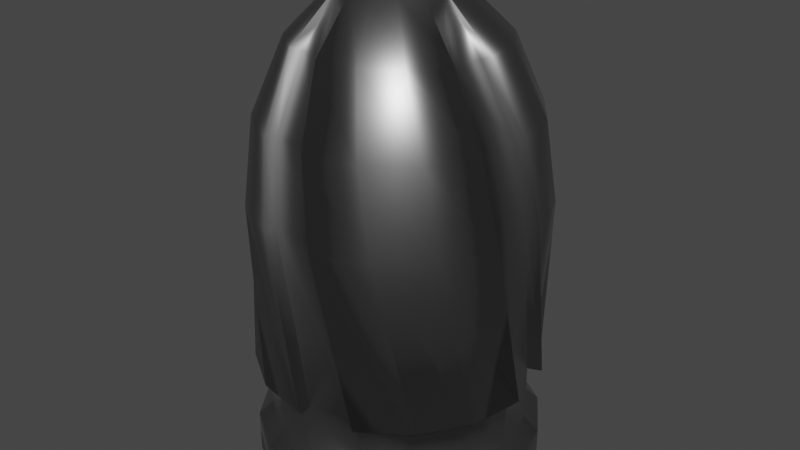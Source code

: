 # Source: bullet.blend  (saved by Blender 3.6.13; exported with 4.5.12 LTS)
import bpy
from mathutils import Matrix  # noqa: F401  (used for matrix-valued properties, if any)

bpy.ops.wm.read_factory_settings(use_empty=True)
scene = bpy.context.scene
scene.name = 'Scene'

# ---- collections
col_collection = bpy.data.collections.new('Collection'); scene.collection.children.link(col_collection)

# ---- materials (node trees are filled in below, after node groups)
mat_material = bpy.data.materials.new('Material')
mat_material.use_transparent_shadow = False

# ---- material node trees
mat_material.use_nodes = True; mat_material.node_tree.nodes.clear()
_N = mat_material.node_tree.nodes; _L = mat_material.node_tree.links
n0 = _N.new('ShaderNodeBsdfPrincipled'); n0.name = 'Principled BSDF'; n0.location = (10, 300)
n0.distribution = 'GGX'
n0.subsurface_method = 'RANDOM_WALK_SKIN'
n0.inputs[0].default_value = (0.2957, 0.2957, 0.2957, 1.0)
n0.inputs[1].default_value = 1.0
n0.inputs[2].default_value = 0.3898
n0.inputs[3].default_value = 1.45
n0.inputs[13].default_value = 0.6732
n0.inputs[27].default_value = (0.0, 0.0, 0.0, 1.0)
n0.inputs[28].default_value = 1.0
n1 = _N.new('ShaderNodeOutputMaterial'); n1.name = 'Material Output'; n1.location = (300, 300)
_L.new(n0.outputs[0], n1.inputs[0])
n1.is_active_output = True

# ---- world
world_world = bpy.data.worlds.new('World'); scene.world = world_world
world_world.use_nodes = True; world_world.node_tree.nodes.clear()
_N = world_world.node_tree.nodes; _L = world_world.node_tree.links
n0 = _N.new('ShaderNodeOutputWorld'); n0.name = 'World Output'; n0.location = (300, 300)
n1 = _N.new('ShaderNodeBackground'); n1.name = 'Background'; n1.location = (10, 300)
n1.inputs[0].default_value = (0.05088, 0.05088, 0.05088, 1.0)
_L.new(n1.outputs[0], n0.inputs[0])
n0.is_active_output = True
world_world.color = (0.05088, 0.05088, 0.05088)
world_world.use_sun_shadow = False
world_world.sun_shadow_jitter_overblur = 0.0

# ---- meshes
me_circle = bpy.data.meshes.new('Circle')
me_circle.from_pydata([(0.0, 0.08187, 0.007828), (-0.03133, 0.07564, 0.007828), (-0.05789, 0.05789, 0.007828), (-0.07564, 0.03133, 0.007828), (-0.08187, 0.0, 0.007828), (-0.07564, -0.03133, 0.007828), (-0.05789, -0.05789, 0.007828), (-0.03133, -0.07564, 0.007828), (0.0, -0.08187, 0.007828), (0.03133, -0.07564, 0.007828), (0.05789, -0.05789, 0.007828), (0.07564, -0.03133, 0.007828), (0.08187, 0.0, 0.007828), (0.07564, 0.03133, 0.007828), (0.05789, 0.05789, 0.007828), (0.03133, 0.07564, 0.007828), (0.03235, 0.1207, 0.25), (-0.01632, 0.1239, 0.25), (-0.0625, 0.1083, 0.25), (-0.09917, 0.0761, 0.25), (-0.1207, 0.03235, 0.25), (-0.1239, -0.01632, 0.25), (0.1239, 0.01632, 0.25), (0.1083, 0.0625, 0.25), (0.0761, 0.09917, 0.25), (0.0395, 0.1085, 0.3218), (0.03795, 0.02912, 0.4232), (0.06517, 0.05971, 0.3826), (0.07802, 0.08514, 0.3218), (0.04621, 0.01238, 0.4232), (0.08306, 0.03023, 0.3826), (0.1047, 0.04881, 0.3218), (0.04743, -0.006244, 0.4232), (0.0883, -0.003855, 0.3826), (0.1154, 0.005037, 0.3218), (0.04143, -0.02392, 0.4232), (0.08011, -0.03735, 0.3826), (0.1085, -0.0395, 0.3218), (0.1207, -0.03235, 0.25), (0.02912, -0.03795, 0.4232), (0.05971, -0.06517, 0.3826), (0.08514, -0.07802, 0.3218), (0.09917, -0.0761, 0.25), (0.01238, -0.04621, 0.4232), (0.03023, -0.08306, 0.3826), (0.04881, -0.1047, 0.3218), (0.0625, -0.1083, 0.25), (-0.006244, -0.04743, 0.4232), (-0.003855, -0.0883, 0.3826), (0.005037, -0.1154, 0.3218), (0.01632, -0.1239, 0.25), (-0.02392, -0.04143, 0.4232), (-0.03735, -0.08011, 0.3826), (-0.0395, -0.1085, 0.3218), (-0.03235, -0.1207, 0.25), (-1.934e-09, -1.183e-09, 0.4375), (-0.03795, -0.02912, 0.4232), (-0.06517, -0.05971, 0.3826), (-0.07802, -0.08514, 0.3218), (-0.0761, -0.09917, 0.25), (-0.04621, -0.01238, 0.4232), (-0.08306, -0.03023, 0.3826), (-0.1047, -0.04881, 0.3218), (-0.1083, -0.0625, 0.25), (-0.04743, 0.006244, 0.4232), (-0.0883, 0.003855, 0.3826), (-0.1154, -0.005037, 0.3218), (-0.04143, 0.02392, 0.4232), (-0.08011, 0.03735, 0.3826), (-0.1085, 0.0395, 0.3218), (-0.02912, 0.03795, 0.4232), (-0.05971, 0.06517, 0.3826), (-0.08514, 0.07802, 0.3218), (-0.01238, 0.04621, 0.4232), (-0.03023, 0.08306, 0.3826), (-0.04881, 0.1047, 0.3218), (0.006244, 0.04743, 0.4232), (0.003855, 0.0883, 0.3826), (-0.005037, 0.1154, 0.3218), (0.02392, 0.04143, 0.4232), (0.03735, 0.08011, 0.3826), (-0.04784, 0.1155, 0.0), (0.0, 0.125, 0.0), (-0.08839, 0.08839, 0.0), (-0.1155, 0.04784, 0.0), (-0.125, 0.0, 0.0), (-0.1155, -0.04784, 0.0), (-0.08839, -0.08839, 0.0), (-0.04784, -0.1155, 0.0), (0.0, -0.125, 0.0), (0.04784, -0.1155, 0.0), (0.08839, -0.08839, 0.0), (0.1155, -0.04784, 0.0), (0.125, 0.0, 0.0), (0.1155, 0.04784, 0.0), (0.08839, 0.08839, 0.0), (0.04784, 0.1155, 0.0), (-0.125, 0.0, 0.0375), (-0.1155, -0.04784, 0.0375), (0.1155, 0.04784, 0.0375), (0.08839, 0.08839, 0.0375), (0.04784, 0.1155, 0.0375), (0.0, 0.125, 0.0375), (-0.04784, 0.1155, 0.0375), (-0.08839, 0.08839, 0.0375), (-0.1155, 0.04784, 0.0375), (0.08839, -0.08839, 0.0375), (0.0, -0.125, 0.0375), (0.125, 0.0, 0.0375), (0.1155, -0.04784, 0.0375), (-0.08839, -0.08839, 0.0375), (-0.04784, -0.1155, 0.0375), (0.04784, -0.1155, 0.0375), (-0.125, 0.0, 0.1), (0.0, 0.125, 0.1), (0.1155, -0.04784, 0.1), (-0.1155, -0.04784, 0.1), (0.1155, 0.04784, 0.1), (0.08839, 0.08839, 0.1), (0.04784, 0.1155, 0.1), (-0.04784, 0.1155, 0.1), (-0.08839, 0.08839, 0.1), (-0.1155, 0.04784, 0.1), (0.08839, -0.08839, 0.1), (0.0, -0.125, 0.1), (0.125, 0.0, 0.1), (-0.08839, -0.08839, 0.1), (-0.04784, -0.1155, 0.1), (0.04784, -0.1155, 0.1), (-0.1039, -0.04305, 0.1), (-0.1039, -0.04305, 0.05), (0.1039, 0.04305, 0.1), (0.1039, 0.04305, 0.05), (0.07955, 0.07955, 0.1), (0.07955, 0.07955, 0.05), (0.04305, 0.1039, 0.1), (0.04305, 0.1039, 0.05), (-0.04305, 0.1039, 0.1), (-0.04305, 0.1039, 0.05), (-0.07955, 0.07955, 0.1), (-0.07955, 0.07955, 0.05), (-0.1039, 0.04305, 0.1), (-0.1039, 0.04305, 0.05), (0.07955, -0.07955, 0.1), (0.07955, -0.07955, 0.05), (0.0, -0.1125, 0.1), (0.0, -0.1125, 0.05), (0.1125, 0.0, 0.1), (0.1125, 0.0, 0.05), (-0.07955, -0.07955, 0.1), (-0.07955, -0.07955, 0.05), (-0.04305, -0.1039, 0.1), (-0.04305, -0.1039, 0.05), (0.04305, -0.1039, 0.1), (0.04305, -0.1039, 0.05), (-0.1125, 0.0, 0.05), (0.1039, -0.04305, 0.05), (0.0, 0.1125, 0.05), (-0.1125, 0.0, 0.1), (0.0, 0.1125, 0.1), (0.1039, -0.04305, 0.1), (-0.01645, 0.1115, 0.2493), (0.03198, 0.1083, 0.2491), (-0.1115, -0.01645, 0.2493), (-0.1083, 0.03198, 0.2491), (0.07706, -0.001686, 0.3776), (0.1034, 0.006755, 0.3186), (0.06886, -0.03519, 0.3776), (0.09664, -0.03771, 0.3183), (0.1083, -0.03198, 0.2491), (-0.001686, -0.07706, 0.3776), (0.006755, -0.1034, 0.3186), (0.01645, -0.1115, 0.2493), (-0.03519, -0.06886, 0.3776), (-0.03771, -0.09664, 0.3183), (-0.03198, -0.1083, 0.2491), (-0.07706, 0.001686, 0.3776), (-0.1034, -0.006755, 0.3186), (-0.06886, 0.03519, 0.3776), (-0.09664, 0.03771, 0.3183), (0.1115, 0.01645, 0.2493), (-0.006755, 0.1034, 0.3186), (0.03771, 0.09664, 0.3183), (0.001686, 0.07706, 0.3776), (0.03519, 0.06886, 0.3776)], [], [(125, 38, 42, 115), (78, 77, 183, 181), (126, 63, 21, 116), (118, 23, 22, 117), (127, 59, 63, 126), (119, 24, 23, 118), (124, 54, 59, 127), (32, 35, 167, 165), (114, 16, 24, 119), (121, 18, 17, 120), (123, 46, 50, 128), (122, 19, 18, 121), (115, 42, 46, 123), (113, 20, 19, 122), (80, 79, 26, 27), (25, 80, 27, 28), (79, 55, 26), (16, 25, 28, 24), (28, 27, 30, 31), (26, 55, 29), (24, 28, 31, 23), (27, 26, 29, 30), (23, 31, 34, 22), (30, 29, 32, 33), (31, 30, 33, 34), (29, 55, 32), (65, 64, 176), (32, 55, 35), (37, 36, 40, 41), (35, 55, 39), (38, 37, 41, 42), (36, 35, 39, 40), (41, 40, 44, 45), (39, 55, 43), (42, 41, 45, 46), (40, 39, 43, 44), (46, 45, 49, 50), (44, 43, 47, 48), (45, 44, 48, 49), (43, 55, 47), (48, 47, 170), (66, 65, 176, 177), (47, 55, 51), (34, 33, 165, 166), (53, 52, 57, 58), (51, 55, 56), (54, 53, 58, 59), (52, 51, 56, 57), (56, 55, 60), (59, 58, 62, 63), (57, 56, 60, 61), (58, 57, 61, 62), (63, 62, 66, 21), (61, 60, 64, 65), (62, 61, 65, 66), (60, 55, 64), (22, 34, 166, 180), (64, 55, 67), (21, 66, 177, 163), (67, 178, 176, 64), (69, 68, 71, 72), (67, 55, 70), (20, 69, 72, 19), (68, 67, 70, 71), (19, 72, 75, 18), (71, 70, 73, 74), (72, 71, 74, 75), (70, 55, 73), (18, 75, 78, 17), (74, 73, 76, 77), (1, 0, 15, 14, 13, 12, 11, 10, 9, 8, 7, 6, 5, 4, 3, 2), (75, 74, 77, 78), (73, 55, 76), (50, 49, 171, 172), (76, 55, 79), (69, 20, 164, 179), (184, 183, 76, 79), (0, 1, 81, 82), (1, 2, 83, 81), (2, 3, 84, 83), (3, 4, 85, 84), (4, 5, 86, 85), (5, 6, 87, 86), (6, 7, 88, 87), (7, 8, 89, 88), (8, 9, 90, 89), (9, 10, 91, 90), (10, 11, 92, 91), (11, 12, 93, 92), (12, 13, 94, 93), (13, 14, 95, 94), (14, 15, 96, 95), (15, 0, 82, 96), (85, 97, 105, 84), (92, 109, 106, 91), (84, 105, 104, 83), (91, 106, 112, 90), (83, 104, 103, 81), (90, 112, 107, 89), (82, 102, 101, 96), (81, 103, 102, 82), (89, 107, 111, 88), (96, 101, 100, 95), (88, 111, 110, 87), (95, 100, 99, 94), (87, 110, 98, 86), (94, 99, 108, 93), (86, 98, 97, 85), (93, 108, 109, 92), (118, 117, 131, 133), (104, 105, 142, 140), (127, 126, 149, 151), (109, 108, 148, 156), (106, 109, 156, 144), (119, 118, 133, 135), (97, 98, 130, 155), (105, 97, 155, 142), (124, 127, 151, 145), (108, 99, 132, 148), (98, 110, 150, 130), (114, 119, 135, 159), (99, 100, 134, 132), (124, 145, 175, 54), (110, 111, 152, 150), (155, 158, 141, 142), (156, 160, 143, 144), (142, 141, 139, 140), (144, 143, 153, 154), (140, 139, 137, 138), (154, 153, 145, 146), (157, 159, 135, 136), (138, 137, 159, 157), (146, 145, 151, 152), (136, 135, 133, 134), (152, 151, 149, 150), (134, 133, 131, 132), (150, 149, 129, 130), (132, 131, 147, 148), (130, 129, 158, 155), (148, 147, 160, 156), (112, 106, 144, 154), (126, 116, 129, 149), (103, 104, 140, 138), (107, 112, 154, 146), (113, 122, 141, 158), (163, 164, 158, 129), (101, 102, 157, 136), (115, 123, 143, 160), (125, 115, 160, 147), (102, 103, 138, 157), (122, 121, 139, 141), (111, 107, 146, 152), (123, 128, 153, 143), (100, 101, 136, 134), (121, 120, 137, 139), (180, 166, 168, 169), (166, 165, 167, 168), (171, 170, 173, 174), (172, 171, 174, 175), (177, 176, 178, 179), (163, 177, 179, 164), (181, 183, 184, 182), (161, 181, 182, 162), (17, 78, 181, 161), (36, 37, 168, 167), (52, 53, 174, 173), (50, 172, 153, 128), (68, 69, 179, 178), (37, 38, 169, 168), (80, 25, 182, 184), (53, 54, 175, 174), (52, 173, 51), (68, 178, 67), (25, 16, 162, 182), (184, 79, 80), (175, 145, 153, 172), (49, 48, 170, 171), (170, 47, 51, 173), (77, 76, 183), (36, 167, 35), (33, 32, 165), (163, 129, 116, 21), (20, 113, 158, 164), (147, 131, 180, 169), (180, 131, 117, 22), (38, 125, 147, 169), (159, 137, 161, 162), (137, 120, 17, 161), (16, 114, 159, 162)])
me_circle.polygons.foreach_set('use_smooth', [True] * 189)
_uv = me_circle.uv_layers.new(name='UVMap')
_uv.uv.foreach_set('vector', [0.0, 0.0, 0.0, 0.0, 0.0, 0.0, 0.0, 0.0, 0.8125, 0.625, 0.8125, 0.75, 0.8125, 0.75, 0.8125, 0.625, 0.0, 0.0, 0.0, 0.0, 0.0, 0.0, 0.0, 0.0, 0.0, 0.0, 0.0, 0.0, 0.0, 0.0, 0.0, 0.0, 0.0, 0.0, 0.0, 0.0, 0.0, 0.0, 0.0, 0.0, 0.0, 0.0, 0.0, 0.0, 0.0, 0.0, 0.0, 0.0, 0.0, 0.0, 0.0, 0.0, 0.0, 0.0, 0.0, 0.0, 0.5625, 0.875, 0.5, 0.875, 0.5, 0.75, 0.5625, 0.75, 0.0, 0.0, 0.0, 0.0, 0.0, 0.0, 0.0, 0.0, 0.0, 0.0, 0.0, 0.0, 0.0, 0.0, 0.0, 0.0, 0.0, 0.0, 0.0, 0.0, 0.0, 0.0, 0.0, 0.0, 0.0, 0.0, 0.0, 0.0, 0.0, 0.0, 0.0, 0.0, 0.0, 0.0, 0.0, 0.0, 0.0, 0.0, 0.0, 0.0, 0.0, 0.0, 0.0, 0.0, 0.0, 0.0, 0.0, 0.0, 0.75, 0.75, 0.75, 0.875, 0.6875, 0.875, 0.6875, 0.75, 0.75, 0.625, 0.75, 0.75, 0.6875, 0.75, 0.6875, 0.625, 0.75, 0.875, 0.7187, 1.0, 0.6875, 0.875, 0.75, 0.5, 0.75, 0.625, 0.6875, 0.625, 0.6875, 0.5, 0.6875, 0.625, 0.6875, 0.75, 0.625, 0.75, 0.625, 0.625, 0.6875, 0.875, 0.6562, 1.0, 0.625, 0.875, 0.6875, 0.5, 0.6875, 0.625, 0.625, 0.625, 0.625, 0.5, 0.6875, 0.75, 0.6875, 0.875, 0.625, 0.875, 0.625, 0.75, 0.625, 0.5, 0.625, 0.625, 0.5625, 0.625, 0.5625, 0.5, 0.625, 0.75, 0.625, 0.875, 0.5625, 0.875, 0.5625, 0.75, 0.625, 0.625, 0.625, 0.75, 0.5625, 0.75, 0.5625, 0.625, 0.625, 0.875, 0.5938, 1.0, 0.5625, 0.875, 0.0625, 0.75, 0.0625, 0.875, 0.0625, 0.75, 0.5625, 0.875, 0.5312, 1.0, 0.5, 0.875, 0.5, 0.625, 0.5, 0.75, 0.4375, 0.75, 0.4375, 0.625, 0.5, 0.875, 0.4687, 1.0, 0.4375, 0.875, 0.5, 0.5, 0.5, 0.625, 0.4375, 0.625, 0.4375, 0.5, 0.5, 0.75, 0.5, 0.875, 0.4375, 0.875, 0.4375, 0.75, 0.4375, 0.625, 0.4375, 0.75, 0.375, 0.75, 0.375, 0.625, 0.4375, 0.875, 0.4062, 1.0, 0.375, 0.875, 0.4375, 0.5, 0.4375, 0.625, 0.375, 0.625, 0.375, 0.5, 0.4375, 0.75, 0.4375, 0.875, 0.375, 0.875, 0.375, 0.75, 0.375, 0.5, 0.375, 0.625, 0.3125, 0.625, 0.3125, 0.5, 0.375, 0.75, 0.375, 0.875, 0.3125, 0.875, 0.3125, 0.75, 0.375, 0.625, 0.375, 0.75, 0.3125, 0.75, 0.3125, 0.625, 0.375, 0.875, 0.3437, 1.0, 0.3125, 0.875, 0.3125, 0.75, 0.3125, 0.875, 0.3125, 0.75, 0.0625, 0.625, 0.0625, 0.75, 0.0625, 0.75, 0.0625, 0.625, 0.3125, 0.875, 0.2812, 1.0, 0.25, 0.875, 0.5625, 0.625, 0.5625, 0.75, 0.5625, 0.75, 0.5625, 0.625, 0.25, 0.625, 0.25, 0.75, 0.1875, 0.75, 0.1875, 0.625, 0.25, 0.875, 0.2187, 1.0, 0.1875, 0.875, 0.25, 0.5, 0.25, 0.625, 0.1875, 0.625, 0.1875, 0.5, 0.25, 0.75, 0.25, 0.875, 0.1875, 0.875, 0.1875, 0.75, 0.1875, 0.875, 0.1562, 1.0, 0.125, 0.875, 0.1875, 0.5, 0.1875, 0.625, 0.125, 0.625, 0.125, 0.5, 0.1875, 0.75, 0.1875, 0.875, 0.125, 0.875, 0.125, 0.75, 0.1875, 0.625, 0.1875, 0.75, 0.125, 0.75, 0.125, 0.625, 0.125, 0.5, 0.125, 0.625, 0.0625, 0.625, 0.0625, 0.5, 0.125, 0.75, 0.125, 0.875, 0.0625, 0.875, 0.0625, 0.75, 0.125, 0.625, 0.125, 0.75, 0.0625, 0.75, 0.0625, 0.625, 0.125, 0.875, 0.09375, 1.0, 0.0625, 0.875, 0.5625, 0.5, 0.5625, 0.625, 0.5625, 0.625, 0.5625, 0.5, 0.0625, 0.875, 0.03125, 1.0, 0.0, 0.875, 0.0625, 0.5, 0.0625, 0.625, 0.0625, 0.625, 0.0625, 0.5, 0.0, 0.875, 0.0, 0.75, 0.0625, 0.75, 0.0625, 0.875, 1.0, 0.625, 1.0, 0.75, 0.9375, 0.75, 0.9375, 0.625, 1.0, 0.875, 0.9687, 1.0, 0.9375, 0.875, 1.0, 0.5, 1.0, 0.625, 0.9375, 0.625, 0.9375, 0.5, 1.0, 0.75, 1.0, 0.875, 0.9375, 0.875, 0.9375, 0.75, 0.9375, 0.5, 0.9375, 0.625, 0.875, 0.625, 0.875, 0.5, 0.9375, 0.75, 0.9375, 0.875, 0.875, 0.875, 0.875, 0.75, 0.9375, 0.625, 0.9375, 0.75, 0.875, 0.75, 0.875, 0.625, 0.9375, 0.875, 0.9062, 1.0, 0.875, 0.875, 0.875, 0.5, 0.875, 0.625, 0.8125, 0.625, 0.8125, 0.5, 0.875, 0.75, 0.875, 0.875, 0.8125, 0.875, 0.8125, 0.75, 0.0, 0.0, 0.0, 0.0, 0.0, 0.0, 0.0, 0.0, 0.0, 0.0, 0.0, 0.0, 0.0, 0.0, 0.0, 0.0, 0.0, 0.0, 0.0, 0.0, 0.0, 0.0, 0.0, 0.0, 0.0, 0.0, 0.0, 0.0, 0.0, 0.0, 0.0, 0.0, 0.875, 0.625, 0.875, 0.75, 0.8125, 0.75, 0.8125, 0.625, 0.875, 0.875, 0.8437, 1.0, 0.8125, 0.875, 0.3125, 0.5, 0.3125, 0.625, 0.3125, 0.625, 0.3125, 0.5, 0.8125, 0.875, 0.7812, 1.0, 0.75, 0.875, 1.0, 0.625, 1.0, 0.5, 1.0, 0.5, 1.0, 0.625, 0.75, 0.75, 0.8125, 0.75, 0.8125, 0.875, 0.75, 0.875, 0.0, 0.0, 0.0, 0.0, 0.0, 0.0, 0.0, 0.0, 0.0, 0.0, 0.0, 0.0, 0.0, 0.0, 0.0, 0.0, 0.0, 0.0, 0.0, 0.0, 0.0, 0.0, 0.0, 0.0, 0.0, 0.0, 0.0, 0.0, 0.0, 0.0, 0.0, 0.0, 0.0, 0.0, 0.0, 0.0, 0.0, 0.0, 0.0, 0.0, 0.0, 0.0, 0.0, 0.0, 0.0, 0.0, 0.0, 0.0, 0.0, 0.0, 0.0, 0.0, 0.0, 0.0, 0.0, 0.0, 0.0, 0.0, 0.0, 0.0, 0.0, 0.0, 0.0, 0.0, 0.0, 0.0, 0.0, 0.0, 0.0, 0.0, 0.0, 0.0, 0.0, 0.0, 0.0, 0.0, 0.0, 0.0, 0.0, 0.0, 0.0, 0.0, 0.0, 0.0, 0.0, 0.0, 0.0, 0.0, 0.0, 0.0, 0.0, 0.0, 0.0, 0.0, 0.0, 0.0, 0.0, 0.0, 0.0, 0.0, 0.0, 0.0, 0.0, 0.0, 0.0, 0.0, 0.0, 0.0, 0.0, 0.0, 0.0, 0.0, 0.0, 0.0, 0.0, 0.0, 0.0, 0.0, 0.0, 0.0, 0.0, 0.0, 0.0, 0.0, 0.0, 0.0, 0.0, 0.0, 0.0, 0.0, 0.0, 0.0, 0.0, 0.0, 0.0, 0.0, 0.0, 0.0, 0.0, 0.0, 0.0, 0.0, 0.0, 0.0, 0.0, 0.0, 0.0, 0.0, 0.0, 0.0, 0.0, 0.0, 0.0, 0.0, 0.0, 0.0, 0.0, 0.0, 0.0, 0.0, 0.0, 0.0, 0.0, 0.0, 0.0, 0.0, 0.0, 0.0, 0.0, 0.0, 0.0, 0.0, 0.0, 0.0, 0.0, 0.0, 0.0, 0.0, 0.0, 0.0, 0.0, 0.0, 0.0, 0.0, 0.0, 0.0, 0.0, 0.0, 0.0, 0.0, 0.0, 0.0, 0.0, 0.0, 0.0, 0.0, 0.0, 0.0, 0.0, 0.0, 0.0, 0.0, 0.0, 0.0, 0.0, 0.0, 0.0, 0.0, 0.0, 0.0, 0.0, 0.0, 0.0, 0.0, 0.0, 0.0, 0.0, 0.0, 0.0, 0.0, 0.0, 0.0, 0.0, 0.0, 0.0, 0.0, 0.0, 0.0, 0.0, 0.0, 0.0, 0.0, 0.0, 0.0, 0.0, 0.0, 0.0, 0.0, 0.0, 0.0, 0.0, 0.0, 0.0, 0.0, 0.0, 0.0, 0.0, 0.0, 0.0, 0.0, 0.0, 0.0, 0.0, 0.0, 0.0, 0.0, 0.0, 0.0, 0.0, 0.0, 0.0, 0.0, 0.0, 0.0, 0.0, 0.0, 0.0, 0.0, 0.0, 0.0, 0.0, 0.0, 0.0, 0.0, 0.0, 0.0, 0.0, 0.0, 0.0, 0.0, 0.0, 0.0, 0.0, 0.0, 0.0, 0.0, 0.0, 0.0, 0.0, 0.0, 0.0, 0.0, 0.0, 0.0, 0.0, 0.0, 0.0, 0.0, 0.0, 0.0, 0.0, 0.0, 0.0, 0.0, 0.0, 0.0, 0.0, 0.0, 0.0, 0.0, 0.0, 0.0, 0.0, 0.0, 0.0, 0.0, 0.0, 0.0, 0.0, 0.0, 0.0, 0.0, 0.0, 0.0, 0.0, 0.0, 0.0, 0.0, 0.0, 0.0, 0.0, 0.0, 0.0, 0.0, 0.0, 0.0, 0.0, 0.0, 0.0, 0.0, 0.0, 0.0, 0.0, 0.0, 0.0, 0.0, 0.0, 0.0, 0.0, 0.0, 0.0, 0.0, 0.0, 0.0, 0.0, 0.0, 0.0, 0.0, 0.0, 0.0, 0.0, 0.0, 0.0, 0.0, 0.25, 0.5, 0.0, 0.0, 0.0, 0.0, 0.0, 0.0, 0.0, 0.0, 0.0, 0.0, 0.0, 0.0, 0.0, 0.0, 0.0, 0.0, 0.0, 0.0, 0.0, 0.0, 0.0, 0.0, 0.0, 0.0, 0.0, 0.0, 0.0, 0.0, 0.0, 0.0, 0.0, 0.0, 0.0, 0.0, 0.0, 0.0, 0.0, 0.0, 0.0, 0.0, 0.0, 0.0, 0.0, 0.0, 0.0, 0.0, 0.0, 0.0, 0.0, 0.0, 0.0, 0.0, 0.0, 0.0, 0.0, 0.0, 0.0, 0.0, 0.0, 0.0, 0.0, 0.0, 0.0, 0.0, 0.0, 0.0, 0.0, 0.0, 0.0, 0.0, 0.0, 0.0, 0.0, 0.0, 0.0, 0.0, 0.0, 0.0, 0.0, 0.0, 0.0, 0.0, 0.0, 0.0, 0.0, 0.0, 0.0, 0.0, 0.0, 0.0, 0.0, 0.0, 0.0, 0.0, 0.0, 0.0, 0.0, 0.0, 0.0, 0.0, 0.0, 0.0, 0.0, 0.0, 0.0, 0.0, 0.0, 0.0, 0.0, 0.0, 0.0, 0.0, 0.0, 0.0, 0.0, 0.0, 0.0, 0.0, 0.0, 0.0, 0.0, 0.0, 0.0, 0.0, 0.0, 0.0, 0.0, 0.0, 0.0, 0.0, 0.0, 0.0, 0.0, 0.0, 0.0, 0.0, 0.0, 0.0, 0.0, 0.0, 0.0, 0.0, 0.0, 0.0, 0.0, 0.0, 0.0, 0.0, 0.0, 0.0, 0.0, 0.0, 0.0, 0.0, 0.0, 0.0, 0.0, 0.0, 0.0, 0.0, 0.0, 0.0, 0.0, 0.0, 0.0, 0.0, 0.0, 0.0, 0.0, 0.0, 0.0, 0.0, 0.0, 0.0, 0.0, 0.0, 0.0, 0.0, 0.0625, 0.5, 0.0, 0.5, 0.0, 0.0, 0.0, 0.0, 0.0, 0.0, 0.0, 0.0, 0.0, 0.0, 0.0, 0.0, 0.0, 0.0, 0.0, 0.0, 0.0, 0.0, 0.0, 0.0, 0.0, 0.0, 0.0, 0.0, 0.0, 0.0, 0.0, 0.0, 0.0, 0.0, 0.0, 0.0, 0.0, 0.0, 0.0, 0.0, 0.0, 0.0, 0.0, 0.0, 0.0, 0.0, 0.0, 0.0, 0.0, 0.0, 0.0, 0.0, 0.0, 0.0, 0.0, 0.0, 0.0, 0.0, 0.0, 0.0, 0.0, 0.0, 0.0, 0.0, 0.0, 0.0, 0.0, 0.0, 0.0, 0.0, 0.0, 0.0, 0.0, 0.0, 0.0, 0.0, 0.0, 0.0, 0.0, 0.0, 0.5625, 0.5, 0.5625, 0.625, 0.5, 0.625, 0.5, 0.5, 0.5625, 0.625, 0.5625, 0.75, 0.5, 0.75, 0.5, 0.625, 0.3125, 0.625, 0.3125, 0.75, 0.25, 0.75, 0.25, 0.625, 0.3125, 0.5, 0.3125, 0.625, 0.25, 0.625, 0.25, 0.5, 0.0625, 0.625, 0.0625, 0.75, 0.0, 0.75, 0.0, 0.625, 0.0625, 0.5, 0.0625, 0.625, 0.0, 0.625, 0.0, 0.5, 0.8125, 0.625, 0.8125, 0.75, 0.75, 0.75, 0.75, 0.625, 0.8125, 0.5, 0.8125, 0.625, 0.75, 0.625, 0.75, 0.5, 0.8125, 0.5, 0.8125, 0.625, 0.8125, 0.625, 0.8125, 0.5, 0.5, 0.75, 0.5, 0.625, 0.5, 0.625, 0.5, 0.75, 0.25, 0.75, 0.25, 0.625, 0.25, 0.625, 0.25, 0.75, 0.0, 0.0, 0.3125, 0.5, 0.0, 0.0, 0.0, 0.0, 1.0, 0.75, 1.0, 0.625, 1.0, 0.625, 1.0, 0.75, 0.5, 0.625, 0.5, 0.5, 0.5, 0.5, 0.5, 0.625, 0.75, 0.75, 0.75, 0.625, 0.75, 0.625, 0.75, 0.75, 0.25, 0.625, 0.25, 0.5, 0.25, 0.5, 0.25, 0.625, 0.25, 0.75, 0.25, 0.75, 0.25, 0.875, 1.0, 0.75, 1.0, 0.75, 0.0, 0.875, 0.75, 0.625, 0.75, 0.5, 0.75, 0.5, 0.75, 0.625, 0.75, 0.75, 0.75, 0.875, 0.75, 0.75, 0.25, 0.5, 0.0, 0.0, 0.0, 0.0, 0.3125, 0.5, 0.3125, 0.625, 0.3125, 0.75, 0.3125, 0.75, 0.3125, 0.625, 0.3125, 0.75, 0.3125, 0.875, 0.25, 0.875, 0.25, 0.75, 0.8125, 0.75, 0.8125, 0.875, 0.8125, 0.75, 0.5, 0.75, 0.5, 0.75, 0.5, 0.875, 0.5625, 0.75, 0.5625, 0.875, 0.5625, 0.75, 0.0625, 0.5, 0.0, 0.0, 0.0, 0.0, 0.0, 0.0, 1.0, 0.5, 0.0, 0.0, 0.0, 0.0, 1.0, 0.5, 0.0, 0.0, 0.0, 0.0, 0.5625, 0.5, 0.5, 0.5, 0.5625, 0.5, 0.0, 0.0, 0.0, 0.0, 0.0, 0.0, 0.5, 0.5, 0.0, 0.0, 0.0, 0.0, 0.5, 0.5, 0.0, 0.0, 0.0, 0.0, 0.8125, 0.5, 0.75, 0.5, 0.0, 0.0, 0.0, 0.0, 0.8125, 0.5, 0.8125, 0.5, 0.75, 0.5, 0.0, 0.0, 0.0, 0.0, 0.75, 0.5])
me_circle.materials.append(mat_material)
me_circle.update()

# ---- objects
ob_circle = bpy.data.objects.new('Circle', me_circle)

# ---- transforms, parenting, visibility, modifiers, constraints
ob_circle.location = (0.0, 0.0, 0.0)

# ---- collection membership
col_collection.objects.link(ob_circle)

# ---- scene / render settings (as saved in the file)
scene.frame_start = 1; scene.frame_end = 250; scene.frame_set(1)
scene.render.engine = 'BLENDER_EEVEE_NEXT'
scene.cycles.use_denoising = False
scene.cycles.sampling_pattern = 'TABULATED_SOBOL'
scene.view_settings.view_transform = 'Filmic'
scene.unit_settings.scale_length = 0.001
bpy.context.view_layer.update()

# ---- added for rendering (the .blend has no active camera and no usable light): camera, sun
cam_auto = bpy.data.cameras.new('AutoCamera')
cam_auto.lens = 50.0
cam_auto.sensor_width = 36.0
cam_auto.clip_end = 1000.0
ob_auto_camera = bpy.data.objects.new('AutoCamera', cam_auto)
scene.collection.objects.link(ob_auto_camera)
ob_auto_camera.location = (0.520439, -0.624527, 0.635101)
ob_auto_camera.rotation_euler = (1.09748, -7.21219e-08, 0.694738)
scene.camera = ob_auto_camera
light_auto_sun = bpy.data.lights.new('AutoSun', 'SUN')
light_auto_sun.energy = 3.0
light_auto_sun.angle = 0.0523599
ob_auto_sun = bpy.data.objects.new('AutoSun', light_auto_sun)
scene.collection.objects.link(ob_auto_sun)
ob_auto_sun.rotation_euler = (0.872665, 0.174533, 0.523599)
bpy.context.view_layer.update()
